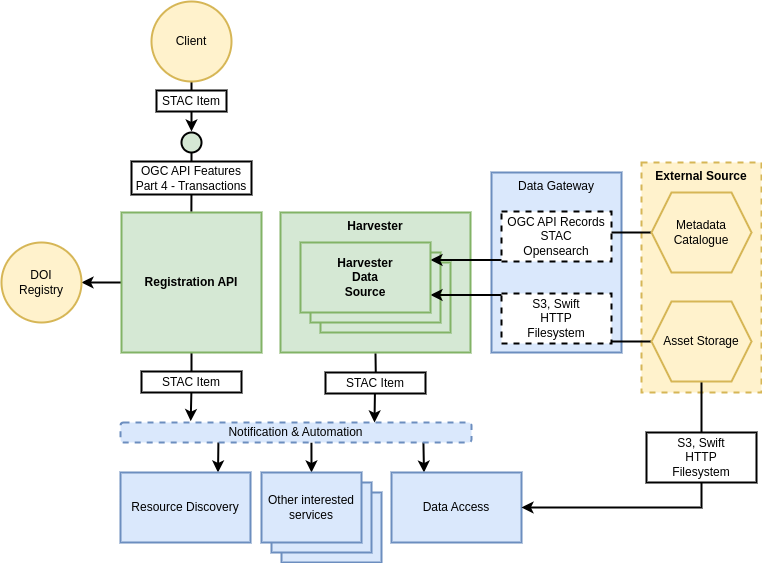

The diagram above was exported from draw.io. Its source (the exported page's mxGraphModel, read from the mxfile embedded in the PNG):
<mxGraphModel dx="1374" dy="838" grid="1" gridSize="10" guides="1" tooltips="1" connect="1" arrows="1" fold="1" page="1" pageScale="1" pageWidth="827" pageHeight="1169" math="0" shadow="0">
  <root>
    <mxCell id="nYADubLUthl7lN2Erx5y-0" />
    <mxCell id="nYADubLUthl7lN2Erx5y-1" parent="nYADubLUthl7lN2Erx5y-0" />
    <mxCell id="NJ5j72kbwXxfkHBhS_og-0" value="&lt;span style=&quot;font-weight: normal;&quot;&gt;Data Gateway&lt;/span&gt;" style="rounded=0;whiteSpace=wrap;html=1;fontStyle=1;strokeWidth=2;fillColor=#dae8fc;strokeColor=#6c8ebf;verticalAlign=top;" vertex="1" parent="nYADubLUthl7lN2Erx5y-1">
      <mxGeometry x="530" y="210" width="130" height="180" as="geometry" />
    </mxCell>
    <mxCell id="_XlBsSzKFEJCdK7BphiT-0" value="&lt;b&gt;Harvester&lt;/b&gt;" style="rounded=0;whiteSpace=wrap;html=1;fillColor=#d5e8d4;strokeColor=#82b366;strokeWidth=2;verticalAlign=top;" parent="nYADubLUthl7lN2Erx5y-1" vertex="1">
      <mxGeometry x="319" y="250" width="190" height="140" as="geometry" />
    </mxCell>
    <mxCell id="_XlBsSzKFEJCdK7BphiT-4" value="" style="rounded=0;whiteSpace=wrap;html=1;fontStyle=1;strokeWidth=2;fillColor=#d5e8d4;strokeColor=#82b366;" parent="nYADubLUthl7lN2Erx5y-1" vertex="1">
      <mxGeometry x="359" y="300" width="130" height="70" as="geometry" />
    </mxCell>
    <mxCell id="_XlBsSzKFEJCdK7BphiT-3" value="" style="rounded=0;whiteSpace=wrap;html=1;fontStyle=1;strokeWidth=2;fillColor=#d5e8d4;strokeColor=#82b366;" parent="nYADubLUthl7lN2Erx5y-1" vertex="1">
      <mxGeometry x="349" y="290" width="130" height="70" as="geometry" />
    </mxCell>
    <mxCell id="nYADubLUthl7lN2Erx5y-2" value="&lt;b&gt;External Source&lt;/b&gt;" style="rounded=0;whiteSpace=wrap;html=1;fillColor=#fff2cc;strokeColor=#d6b656;strokeWidth=2;verticalAlign=top;dashed=1;" parent="nYADubLUthl7lN2Erx5y-1" vertex="1">
      <mxGeometry x="680" y="200" width="120" height="230" as="geometry" />
    </mxCell>
    <mxCell id="nYADubLUthl7lN2Erx5y-4" value="" style="rounded=0;whiteSpace=wrap;html=1;fontStyle=1;strokeWidth=2;fillColor=#dae8fc;strokeColor=#6c8ebf;" parent="nYADubLUthl7lN2Erx5y-1" vertex="1">
      <mxGeometry x="320" y="530" width="100" height="70" as="geometry" />
    </mxCell>
    <mxCell id="nYADubLUthl7lN2Erx5y-5" value="" style="rounded=0;whiteSpace=wrap;html=1;fontStyle=1;strokeWidth=2;fillColor=#dae8fc;strokeColor=#6c8ebf;" parent="nYADubLUthl7lN2Erx5y-1" vertex="1">
      <mxGeometry x="310" y="520" width="100" height="70" as="geometry" />
    </mxCell>
    <mxCell id="nYADubLUthl7lN2Erx5y-9" style="edgeStyle=orthogonalEdgeStyle;rounded=0;orthogonalLoop=1;jettySize=auto;html=1;entryX=1;entryY=0.5;entryDx=0;entryDy=0;strokeWidth=2;" parent="nYADubLUthl7lN2Erx5y-1" source="nYADubLUthl7lN2Erx5y-10" target="nYADubLUthl7lN2Erx5y-27" edge="1">
      <mxGeometry relative="1" as="geometry" />
    </mxCell>
    <mxCell id="_XlBsSzKFEJCdK7BphiT-9" style="edgeStyle=orthogonalEdgeStyle;rounded=0;orthogonalLoop=1;jettySize=auto;html=1;exitX=0.5;exitY=1;exitDx=0;exitDy=0;entryX=0.2;entryY=-0.067;entryDx=0;entryDy=0;entryPerimeter=0;strokeWidth=2;" parent="nYADubLUthl7lN2Erx5y-1" source="nYADubLUthl7lN2Erx5y-10" target="nYADubLUthl7lN2Erx5y-17" edge="1">
      <mxGeometry relative="1" as="geometry" />
    </mxCell>
    <mxCell id="nYADubLUthl7lN2Erx5y-10" value="&lt;b&gt;Registration API&lt;/b&gt;" style="rounded=0;whiteSpace=wrap;html=1;fillColor=#d5e8d4;strokeColor=#82b366;strokeWidth=2;" parent="nYADubLUthl7lN2Erx5y-1" vertex="1">
      <mxGeometry x="160" y="250" width="140" height="140" as="geometry" />
    </mxCell>
    <mxCell id="nYADubLUthl7lN2Erx5y-11" style="edgeStyle=orthogonalEdgeStyle;rounded=0;orthogonalLoop=1;jettySize=auto;html=1;entryX=0.019;entryY=0;entryDx=0;entryDy=0;entryPerimeter=0;endArrow=none;endFill=0;strokeWidth=2;" parent="nYADubLUthl7lN2Erx5y-1" source="nYADubLUthl7lN2Erx5y-12" edge="1">
      <mxGeometry relative="1" as="geometry">
        <mxPoint x="229.8800000000001" y="249" as="targetPoint" />
      </mxGeometry>
    </mxCell>
    <mxCell id="nYADubLUthl7lN2Erx5y-12" value="" style="ellipse;whiteSpace=wrap;html=1;aspect=fixed;strokeWidth=2;fillColor=#d5e8d4;strokeColor=#000000;" parent="nYADubLUthl7lN2Erx5y-1" vertex="1">
      <mxGeometry x="220" y="170" width="20" height="20" as="geometry" />
    </mxCell>
    <mxCell id="nYADubLUthl7lN2Erx5y-13" value="OGC API Features&lt;br&gt;Part 4 - Transactions" style="rounded=0;whiteSpace=wrap;html=1;strokeWidth=2;" parent="nYADubLUthl7lN2Erx5y-1" vertex="1">
      <mxGeometry x="170" y="199" width="120" height="33" as="geometry" />
    </mxCell>
    <mxCell id="nYADubLUthl7lN2Erx5y-14" style="rounded=0;orthogonalLoop=1;jettySize=auto;html=1;exitX=0.5;exitY=1;exitDx=0;exitDy=0;strokeWidth=2;" parent="nYADubLUthl7lN2Erx5y-1" source="nYADubLUthl7lN2Erx5y-15" edge="1">
      <mxGeometry relative="1" as="geometry">
        <mxPoint x="230" y="169" as="targetPoint" />
      </mxGeometry>
    </mxCell>
    <mxCell id="nYADubLUthl7lN2Erx5y-15" value="Client" style="ellipse;whiteSpace=wrap;html=1;aspect=fixed;strokeWidth=2;fillColor=#fff2cc;strokeColor=#d6b656;" parent="nYADubLUthl7lN2Erx5y-1" vertex="1">
      <mxGeometry x="190" y="39" width="80" height="80" as="geometry" />
    </mxCell>
    <mxCell id="nYADubLUthl7lN2Erx5y-16" value="STAC Item" style="rounded=0;whiteSpace=wrap;html=1;strokeWidth=2;" parent="nYADubLUthl7lN2Erx5y-1" vertex="1">
      <mxGeometry x="195" y="128" width="70" height="21" as="geometry" />
    </mxCell>
    <mxCell id="_XlBsSzKFEJCdK7BphiT-18" style="edgeStyle=orthogonalEdgeStyle;rounded=0;orthogonalLoop=1;jettySize=auto;html=1;exitX=0.75;exitY=0;exitDx=0;exitDy=0;entryX=0.279;entryY=0.9;entryDx=0;entryDy=0;entryPerimeter=0;strokeWidth=2;startArrow=classic;startFill=1;endArrow=none;endFill=0;" parent="nYADubLUthl7lN2Erx5y-1" source="nYADubLUthl7lN2Erx5y-18" target="nYADubLUthl7lN2Erx5y-17" edge="1">
      <mxGeometry relative="1" as="geometry" />
    </mxCell>
    <mxCell id="nYADubLUthl7lN2Erx5y-18" value="&lt;span style=&quot;font-weight: normal;&quot;&gt;Resource Discovery&lt;/span&gt;" style="rounded=0;whiteSpace=wrap;html=1;fontStyle=1;strokeWidth=2;fillColor=#dae8fc;strokeColor=#6c8ebf;" parent="nYADubLUthl7lN2Erx5y-1" vertex="1">
      <mxGeometry x="159" y="510" width="130" height="70" as="geometry" />
    </mxCell>
    <mxCell id="_XlBsSzKFEJCdK7BphiT-16" style="edgeStyle=orthogonalEdgeStyle;rounded=0;orthogonalLoop=1;jettySize=auto;html=1;exitX=0.25;exitY=0;exitDx=0;exitDy=0;entryX=0.863;entryY=0.95;entryDx=0;entryDy=0;entryPerimeter=0;strokeWidth=2;startArrow=classic;startFill=1;endArrow=none;endFill=0;" parent="nYADubLUthl7lN2Erx5y-1" source="nYADubLUthl7lN2Erx5y-19" target="nYADubLUthl7lN2Erx5y-17" edge="1">
      <mxGeometry relative="1" as="geometry" />
    </mxCell>
    <mxCell id="nYADubLUthl7lN2Erx5y-19" value="&lt;span style=&quot;font-weight: normal;&quot;&gt;Data Access&lt;/span&gt;" style="rounded=0;whiteSpace=wrap;html=1;fontStyle=1;strokeWidth=2;fillColor=#dae8fc;strokeColor=#6c8ebf;" parent="nYADubLUthl7lN2Erx5y-1" vertex="1">
      <mxGeometry x="430" y="510" width="130" height="70" as="geometry" />
    </mxCell>
    <mxCell id="_XlBsSzKFEJCdK7BphiT-15" style="edgeStyle=orthogonalEdgeStyle;rounded=0;orthogonalLoop=1;jettySize=auto;html=1;exitX=0.5;exitY=0;exitDx=0;exitDy=0;entryX=0.544;entryY=1;entryDx=0;entryDy=0;entryPerimeter=0;startArrow=classic;startFill=1;endArrow=none;endFill=0;strokeWidth=2;" parent="nYADubLUthl7lN2Erx5y-1" source="nYADubLUthl7lN2Erx5y-20" target="nYADubLUthl7lN2Erx5y-17" edge="1">
      <mxGeometry relative="1" as="geometry" />
    </mxCell>
    <mxCell id="nYADubLUthl7lN2Erx5y-20" value="&lt;span style=&quot;font-weight: normal;&quot;&gt;Other interested services&lt;/span&gt;" style="rounded=0;whiteSpace=wrap;html=1;fontStyle=1;strokeWidth=2;fillColor=#dae8fc;strokeColor=#6c8ebf;" parent="nYADubLUthl7lN2Erx5y-1" vertex="1">
      <mxGeometry x="300" y="510" width="100" height="70" as="geometry" />
    </mxCell>
    <mxCell id="nYADubLUthl7lN2Erx5y-21" value="STAC Item" style="rounded=0;whiteSpace=wrap;html=1;strokeWidth=2;" parent="nYADubLUthl7lN2Erx5y-1" vertex="1">
      <mxGeometry x="180" y="409" width="100" height="21" as="geometry" />
    </mxCell>
    <mxCell id="nYADubLUthl7lN2Erx5y-23" style="edgeStyle=orthogonalEdgeStyle;rounded=0;orthogonalLoop=1;jettySize=auto;html=1;entryX=1;entryY=0.5;entryDx=0;entryDy=0;exitX=0.5;exitY=1;exitDx=0;exitDy=0;strokeWidth=2;" parent="nYADubLUthl7lN2Erx5y-1" source="nYADubLUthl7lN2Erx5y-24" target="nYADubLUthl7lN2Erx5y-19" edge="1">
      <mxGeometry relative="1" as="geometry" />
    </mxCell>
    <mxCell id="_XlBsSzKFEJCdK7BphiT-7" style="edgeStyle=orthogonalEdgeStyle;rounded=0;orthogonalLoop=1;jettySize=auto;html=1;exitX=0;exitY=0.5;exitDx=0;exitDy=0;entryX=1;entryY=0.75;entryDx=0;entryDy=0;strokeWidth=2;" parent="nYADubLUthl7lN2Erx5y-1" source="nYADubLUthl7lN2Erx5y-24" target="_XlBsSzKFEJCdK7BphiT-2" edge="1">
      <mxGeometry relative="1" as="geometry" />
    </mxCell>
    <mxCell id="nYADubLUthl7lN2Erx5y-24" value="Asset Storage" style="shape=hexagon;perimeter=hexagonPerimeter2;whiteSpace=wrap;html=1;fixedSize=1;strokeWidth=2;fillColor=#fff2cc;strokeColor=#d6b656;" parent="nYADubLUthl7lN2Erx5y-1" vertex="1">
      <mxGeometry x="690" y="339" width="100" height="80" as="geometry" />
    </mxCell>
    <mxCell id="nYADubLUthl7lN2Erx5y-25" value="S3, Swift&lt;br&gt;HTTP&lt;br&gt;Filesystem" style="rounded=0;whiteSpace=wrap;html=1;strokeWidth=2;dashed=1;" parent="nYADubLUthl7lN2Erx5y-1" vertex="1">
      <mxGeometry x="540" y="331" width="110" height="50" as="geometry" />
    </mxCell>
    <mxCell id="nYADubLUthl7lN2Erx5y-26" value="S3, Swift&lt;br&gt;HTTP&lt;br&gt;Filesystem" style="rounded=0;whiteSpace=wrap;html=1;strokeWidth=2;" parent="nYADubLUthl7lN2Erx5y-1" vertex="1">
      <mxGeometry x="685" y="470" width="110" height="50" as="geometry" />
    </mxCell>
    <mxCell id="nYADubLUthl7lN2Erx5y-27" value="DOI&lt;br&gt;Registry" style="ellipse;whiteSpace=wrap;html=1;aspect=fixed;strokeWidth=2;fillColor=#fff2cc;strokeColor=#d6b656;" parent="nYADubLUthl7lN2Erx5y-1" vertex="1">
      <mxGeometry x="40" y="280" width="80" height="80" as="geometry" />
    </mxCell>
    <mxCell id="_XlBsSzKFEJCdK7BphiT-6" style="edgeStyle=orthogonalEdgeStyle;rounded=0;orthogonalLoop=1;jettySize=auto;html=1;exitX=0;exitY=0.5;exitDx=0;exitDy=0;entryX=1;entryY=0.25;entryDx=0;entryDy=0;strokeWidth=2;" parent="nYADubLUthl7lN2Erx5y-1" source="nYADubLUthl7lN2Erx5y-29" target="_XlBsSzKFEJCdK7BphiT-2" edge="1">
      <mxGeometry relative="1" as="geometry" />
    </mxCell>
    <mxCell id="nYADubLUthl7lN2Erx5y-29" value="Metadata Catalogue" style="shape=hexagon;perimeter=hexagonPerimeter2;whiteSpace=wrap;html=1;fixedSize=1;strokeWidth=2;fillColor=#fff2cc;strokeColor=#d6b656;" parent="nYADubLUthl7lN2Erx5y-1" vertex="1">
      <mxGeometry x="690" y="230" width="100" height="80" as="geometry" />
    </mxCell>
    <mxCell id="nYADubLUthl7lN2Erx5y-30" value="OGC API Records&lt;br&gt;STAC&lt;br&gt;Opensearch" style="rounded=0;whiteSpace=wrap;html=1;strokeWidth=2;dashed=1;" parent="nYADubLUthl7lN2Erx5y-1" vertex="1">
      <mxGeometry x="540" y="249" width="110" height="50" as="geometry" />
    </mxCell>
    <mxCell id="_XlBsSzKFEJCdK7BphiT-2" value="&lt;b style=&quot;border-color: var(--border-color);&quot;&gt;Harvester&lt;br style=&quot;border-color: var(--border-color);&quot;&gt;Data&lt;br style=&quot;border-color: var(--border-color);&quot;&gt;Source&lt;/b&gt;" style="rounded=0;whiteSpace=wrap;html=1;fontStyle=1;strokeWidth=2;fillColor=#d5e8d4;strokeColor=#82b366;" parent="nYADubLUthl7lN2Erx5y-1" vertex="1">
      <mxGeometry x="339" y="280" width="130" height="70" as="geometry" />
    </mxCell>
    <mxCell id="nYADubLUthl7lN2Erx5y-17" value="Notification &amp;amp; Automation" style="rounded=1;whiteSpace=wrap;html=1;dashed=1;strokeWidth=2;fillColor=#dae8fc;strokeColor=#6c8ebf;" parent="nYADubLUthl7lN2Erx5y-1" vertex="1">
      <mxGeometry x="159" y="460" width="351" height="20" as="geometry" />
    </mxCell>
    <mxCell id="_XlBsSzKFEJCdK7BphiT-10" style="edgeStyle=orthogonalEdgeStyle;rounded=0;orthogonalLoop=1;jettySize=auto;html=1;exitX=0.5;exitY=1;exitDx=0;exitDy=0;entryX=0.2;entryY=-0.067;entryDx=0;entryDy=0;entryPerimeter=0;strokeWidth=2;" parent="nYADubLUthl7lN2Erx5y-1" edge="1">
      <mxGeometry relative="1" as="geometry">
        <mxPoint x="414" y="391" as="sourcePoint" />
        <mxPoint x="413" y="460" as="targetPoint" />
      </mxGeometry>
    </mxCell>
    <mxCell id="_XlBsSzKFEJCdK7BphiT-11" value="STAC Item" style="rounded=0;whiteSpace=wrap;html=1;strokeWidth=2;" parent="nYADubLUthl7lN2Erx5y-1" vertex="1">
      <mxGeometry x="364" y="410" width="100" height="21" as="geometry" />
    </mxCell>
  </root>
</mxGraphModel>